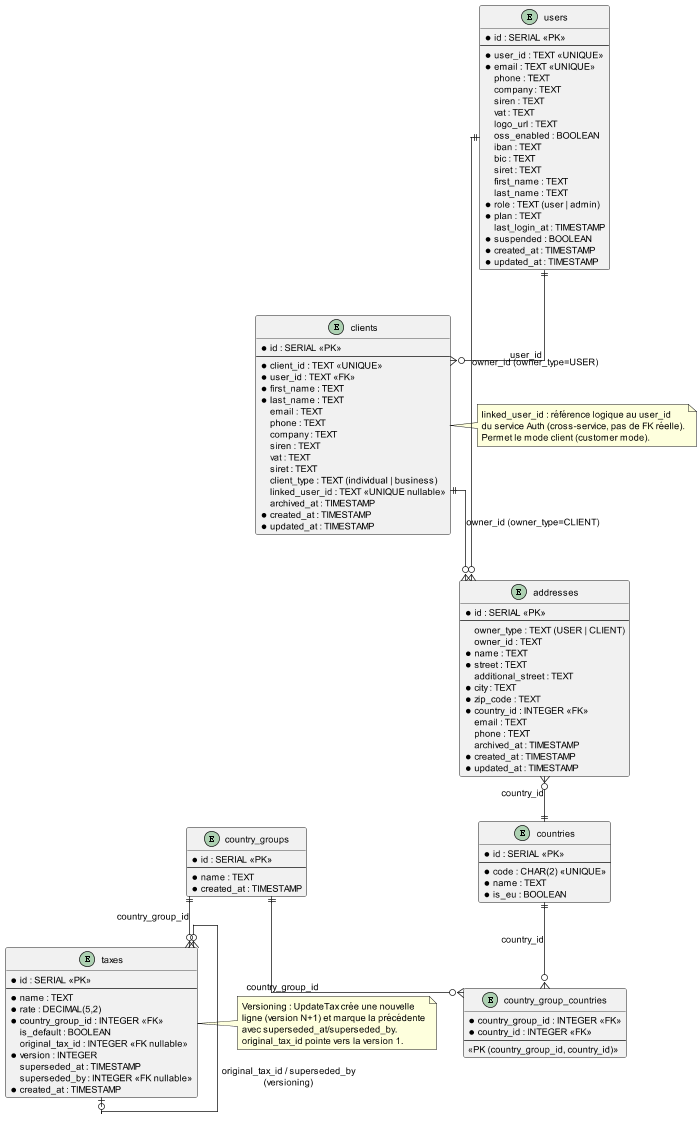

The diagram above was rendered by PlantUML. Its source (embedded in the PNG):
@startuml users-db
' MCD — Service Users (DB : users)
' Date : 2026-06-27

skinparam linetype ortho
hide empty methods

' Mise en page A4 portrait
scale max 794*1122
skinparam defaultFontSize 12

entity "users" as U {
  * id : SERIAL <<PK>>
  --
  * user_id : TEXT <<UNIQUE>>
  * email : TEXT <<UNIQUE>>
  phone : TEXT
  company : TEXT
  siren : TEXT
  vat : TEXT
  logo_url : TEXT
  oss_enabled : BOOLEAN
  iban : TEXT
  bic : TEXT
  siret : TEXT
  first_name : TEXT
  last_name : TEXT
  * role : TEXT (user | admin)
  * plan : TEXT
  last_login_at : TIMESTAMP
  * suspended : BOOLEAN
  * created_at : TIMESTAMP
  * updated_at : TIMESTAMP
}

entity "clients" as C {
  * id : SERIAL <<PK>>
  --
  * client_id : TEXT <<UNIQUE>>
  * user_id : TEXT <<FK>>
  * first_name : TEXT
  * last_name : TEXT
  email : TEXT
  phone : TEXT
  company : TEXT
  siren : TEXT
  vat : TEXT
  siret : TEXT
  client_type : TEXT (individual | business)
  linked_user_id : TEXT <<UNIQUE nullable>>
  archived_at : TIMESTAMP
  * created_at : TIMESTAMP
  * updated_at : TIMESTAMP
}

entity "addresses" as A {
  * id : SERIAL <<PK>>
  --
  owner_type : TEXT (USER | CLIENT)
  owner_id : TEXT
  * name : TEXT
  * street : TEXT
  additional_street : TEXT
  * city : TEXT
  * zip_code : TEXT
  * country_id : INTEGER <<FK>>
  email : TEXT
  phone : TEXT
  archived_at : TIMESTAMP
  * created_at : TIMESTAMP
  * updated_at : TIMESTAMP
}

entity "countries" as CO {
  * id : SERIAL <<PK>>
  --
  * code : CHAR(2) <<UNIQUE>>
  * name : TEXT
  * is_eu : BOOLEAN
}

entity "country_groups" as CG {
  * id : SERIAL <<PK>>
  --
  * name : TEXT
  * created_at : TIMESTAMP
}

entity "country_group_countries" as CGC {
  * country_group_id : INTEGER <<FK>>
  * country_id : INTEGER <<FK>>
  --
  <<PK (country_group_id, country_id)>>
}

entity "taxes" as T {
  * id : SERIAL <<PK>>
  --
  * name : TEXT
  * rate : DECIMAL(5,2)
  * country_group_id : INTEGER <<FK>>
  is_default : BOOLEAN
  original_tax_id : INTEGER <<FK nullable>>
  * version : INTEGER
  superseded_at : TIMESTAMP
  superseded_by : INTEGER <<FK nullable>>
  * created_at : TIMESTAMP
}

U ||--o{ C : "user_id"
U ||--o{ A : "owner_id (owner_type=USER)"
C ||--o{ A : "owner_id (owner_type=CLIENT)"
A }o--|| CO : "country_id"
CO ||--o{ CGC : "country_id"
CG ||--o{ CGC : "country_group_id"
CG ||--o{ T : "country_group_id"
T }o--o| T : "original_tax_id / superseded_by\n(versioning)"

note right of T
  Versioning : UpdateTax crée une nouvelle
  ligne (version N+1) et marque la précédente
  avec superseded_at/superseded_by.
  original_tax_id pointe vers la version 1.
end note

note right of C
  linked_user_id : référence logique au user_id
  du service Auth (cross-service, pas de FK réelle).
  Permet le mode client (customer mode).
end note

@enduml